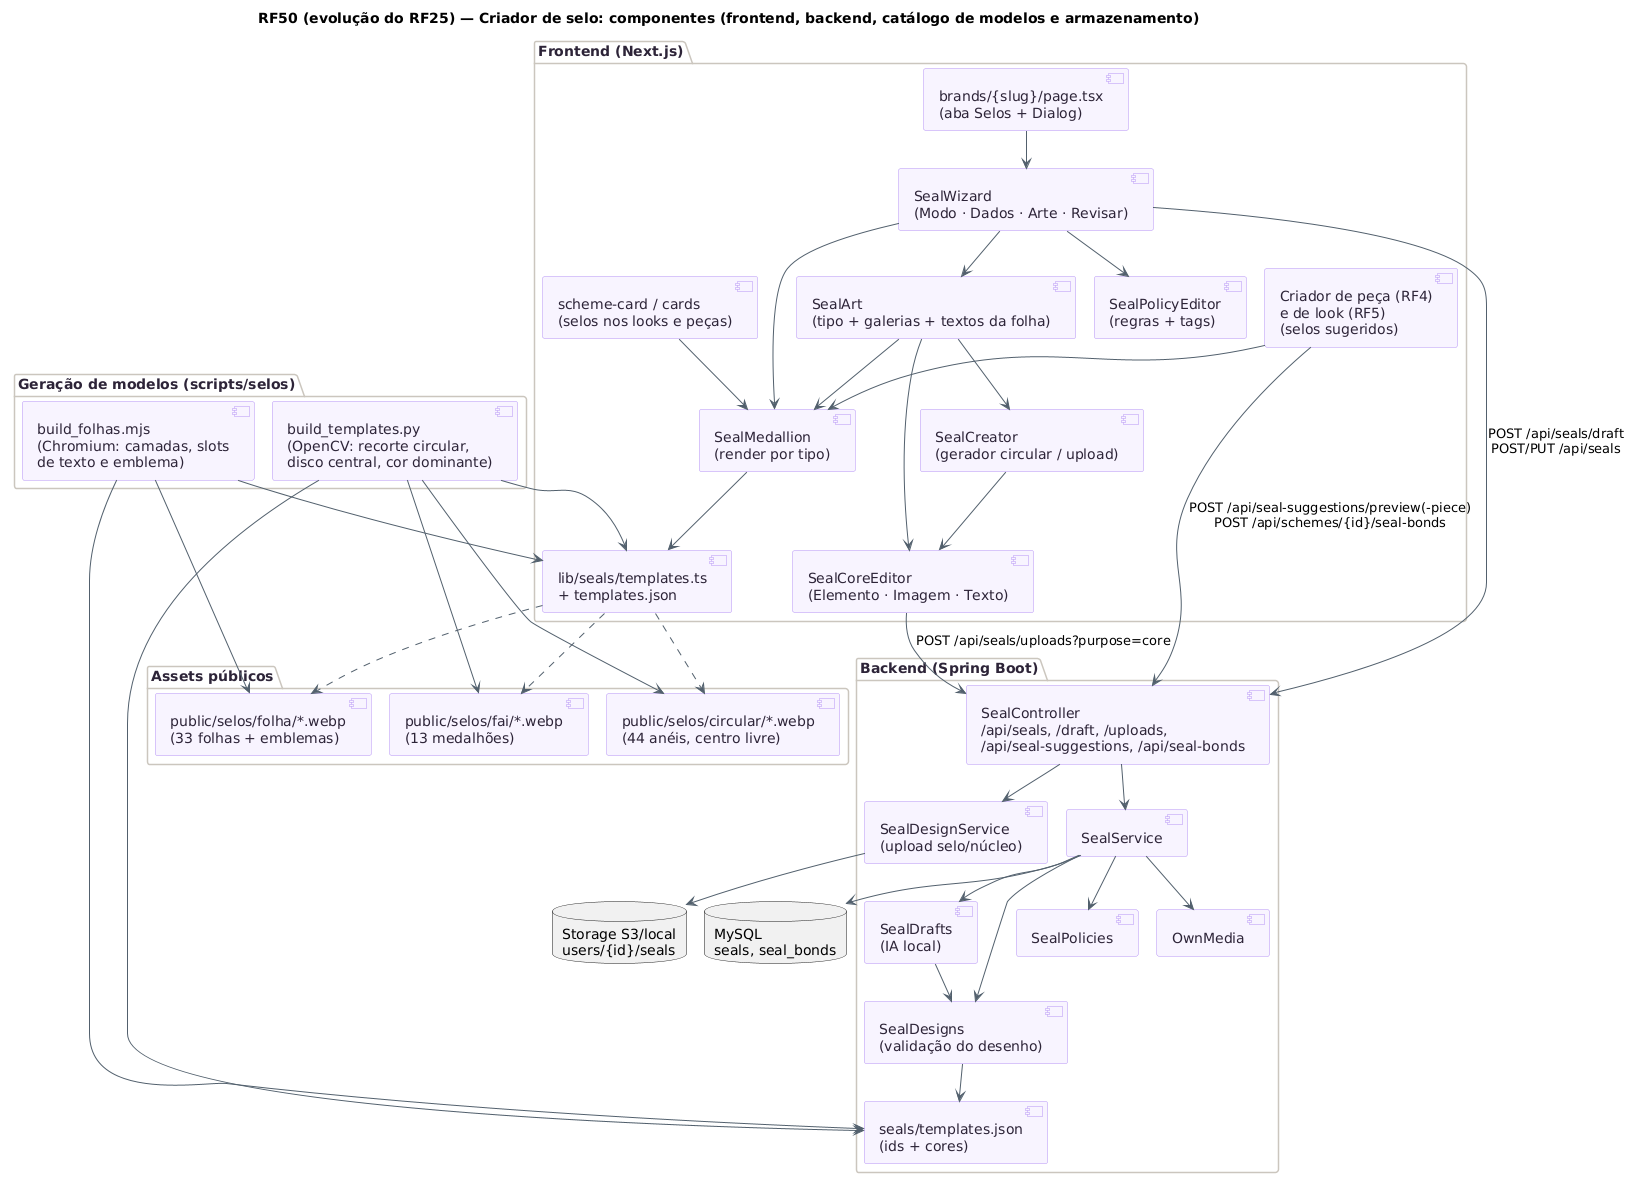

The diagram above was rendered by PlantUML. Its source (embedded in the PNG):
@startuml RF50_Componentes
!pragma layout smetana
title RF50 (evolução do RF25) — Criador de selo: componentes (frontend, backend, catálogo de modelos e armazenamento)
skinparam backgroundColor #FFFFFF
skinparam shadowing false
skinparam component {
  BackgroundColor #F8F4FF
  BorderColor #B695F5
  FontColor #2D2438
  ArrowColor #52606D
}
skinparam package {
  BorderColor #CBC6BE
  FontColor #2D2438
}
package "Frontend (Next.js)" {
  [brands/{slug}/page.tsx\n(aba Selos + Dialog)] as Page
  [SealWizard\n(Modo · Dados · Arte · Revisar)] as Wizard
  [SealPolicyEditor\n(regras + tags)] as Policy
  [SealArt\n(tipo + galerias + textos da folha)] as Art
  [SealCoreEditor\n(Elemento · Imagem · Texto)] as Core
  [SealCreator\n(gerador circular / upload)] as Gen
  [SealMedallion\n(render por tipo)] as Med
  [lib/seals/templates.ts\n+ templates.json] as Cat
  [scheme-card / cards\n(selos nos looks e peças)] as Cards
  [Criador de peça (RF4)\ne de look (RF5)\n(selos sugeridos)] as Criadores
}
package "Assets públicos" {
  [public/selos/fai/*.webp\n(13 medalhões)] as FAI
  [public/selos/circular/*.webp\n(44 anéis, centro livre)] as CIRC
  [public/selos/folha/*.webp\n(33 folhas + emblemas)] as FOL
}
package "Geração de modelos (scripts/selos)" {
  [build_templates.py\n(OpenCV: recorte circular,\ndisco central, cor dominante)] as BT
  [build_folhas.mjs\n(Chromium: camadas, slots\nde texto e emblema)] as BF
}
package "Backend (Spring Boot)" {
  [SealController\n/api/seals, /draft, /uploads,\n/api/seal-suggestions, /api/seal-bonds] as Ctl
  [SealService] as Svc
  [SealDrafts\n(IA local)] as Drafts
  [SealDesigns\n(validação do desenho)] as Designs
  [SealPolicies] as Pol
  [SealDesignService\n(upload selo/núcleo)] as Up
  [OwnMedia] as Own
  [seals/templates.json\n(ids + cores)] as BCat
}
database "MySQL\nseals, seal_bonds" as DB
database "Storage S3/local\nusers/{id}/seals" as ST

Page --> Wizard
Wizard --> Policy
Wizard --> Art
Art --> Core
Art --> Gen
Gen --> Core
Art --> Med
Wizard --> Med
Cards --> Med
Med --> Cat
Cat ..> FAI
Cat ..> CIRC
Cat ..> FOL
BT --> FAI
BT --> CIRC
BF --> FOL
BT --> Cat
BF --> Cat
BT --> BCat
BF --> BCat
Wizard --> Ctl : POST /api/seals/draft\nPOST/PUT /api/seals
Criadores --> Ctl : POST /api/seal-suggestions/preview(-piece)\nPOST /api/schemes/{id}/seal-bonds
Criadores --> Med
Core --> Ctl : POST /api/seals/uploads?purpose=core
Ctl --> Svc
Ctl --> Up
Svc --> Drafts
Svc --> Designs
Svc --> Pol
Svc --> Own
Drafts --> Designs
Designs --> BCat
Svc --> DB
Up --> ST
@enduml